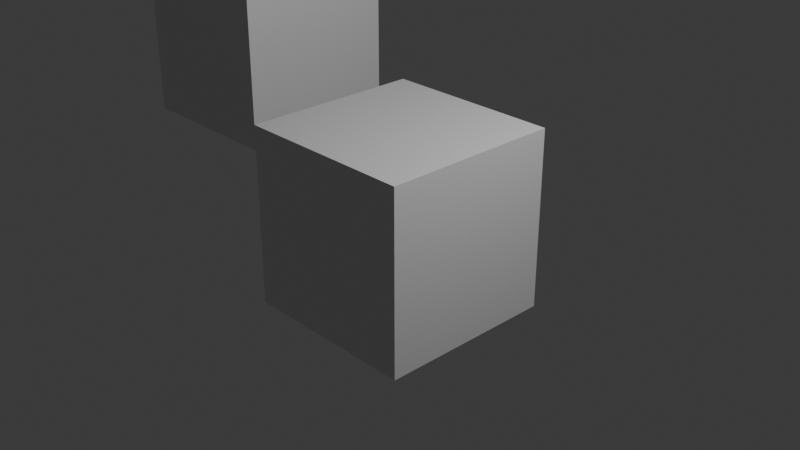 # Source: blend.blend  (saved by Blender 4.2.66; exported with 4.5.12 LTS)
import bpy
from mathutils import Matrix  # noqa: F401  (used for matrix-valued properties, if any)

bpy.ops.wm.read_factory_settings(use_empty=True)
scene = bpy.context.scene
scene.name = 'Scene'

# ---- collections
col_collection = bpy.data.collections.new('Collection'); scene.collection.children.link(col_collection)

# ---- materials (node trees are filled in below, after node groups)
mat_material = bpy.data.materials.new('Material')
mat_material.alpha_threshold = 0.0
mat_material.roughness = 0.5
mat_material.line_color = (0.0, 0.0, 0.0, 1.0)
mat_material_001 = bpy.data.materials.new('Material.001')
mat_material_001.alpha_threshold = 0.0
mat_material_001.roughness = 0.5
mat_material_001.line_color = (0.0, 0.0, 0.0, 1.0)

# ---- material node trees
mat_material.use_nodes = True; mat_material.node_tree.nodes.clear()
_N = mat_material.node_tree.nodes; _L = mat_material.node_tree.links
n0 = _N.new('ShaderNodeOutputMaterial'); n0.name = 'Material Output'; n0.location = (300, 300)
n1 = _N.new('ShaderNodeBsdfPrincipled'); n1.name = 'Principled BSDF'; n1.location = (10, 300)
n1.inputs[3].default_value = 1.45
_L.new(n1.outputs[0], n0.inputs[0])
n0.is_active_output = True
mat_material_001.use_nodes = True; mat_material_001.node_tree.nodes.clear()
_N = mat_material_001.node_tree.nodes; _L = mat_material_001.node_tree.links
n0 = _N.new('ShaderNodeOutputMaterial'); n0.name = 'Material Output'; n0.location = (300, 300)
n1 = _N.new('ShaderNodeBsdfPrincipled'); n1.name = 'Principled BSDF'; n1.location = (10, 300)
n1.inputs[3].default_value = 1.45
_L.new(n1.outputs[0], n0.inputs[0])
n0.is_active_output = True

# ---- world
world_world = bpy.data.worlds.new('World'); scene.world = world_world
world_world.use_nodes = True; world_world.node_tree.nodes.clear()
_N = world_world.node_tree.nodes; _L = world_world.node_tree.links
n0 = _N.new('ShaderNodeOutputWorld'); n0.name = 'World Output'; n0.location = (300, 300)
n1 = _N.new('ShaderNodeBackground'); n1.name = 'Background'; n1.location = (10, 300)
n1.inputs[0].default_value = (0.05088, 0.05088, 0.05088, 1.0)
_L.new(n1.outputs[0], n0.inputs[0])
n0.is_active_output = True
world_world.color = (0.05088, 0.05088, 0.05088)
world_world.sun_shadow_jitter_overblur = 0.0

# ---- cameras
cam_camera = bpy.data.cameras.new('Camera')
cam_camera.clip_end = 100.0
cam_camera.ortho_scale = 7.314

# ---- lights
light_light = bpy.data.lights.new('Light', 'POINT')
light_light.energy = 1000.0
light_light.shadow_soft_size = 0.1

# ---- meshes
me_cube = bpy.data.meshes.new('Cube')
me_cube.from_pydata([(1.0, 1.0, 1.0), (1.0, 1.0, -1.0), (1.0, -1.0, 1.0), (1.0, -1.0, -1.0), (-1.0, 1.0, 1.0), (-1.0, 1.0, -1.0), (-1.0, -1.0, 1.0), (-1.0, -1.0, -1.0)], [], [(0, 4, 6, 2), (3, 2, 6, 7), (7, 6, 4, 5), (5, 1, 3, 7), (1, 0, 2, 3), (5, 4, 0, 1)])
_uv = me_cube.uv_layers.new(name='UVMap')
_uv.uv.foreach_set('vector', [0.625, 0.5, 0.875, 0.5, 0.875, 0.75, 0.625, 0.75, 0.375, 0.75, 0.625, 0.75, 0.625, 1.0, 0.375, 1.0, 0.375, 0.0, 0.625, 0.0, 0.625, 0.25, 0.375, 0.25, 0.125, 0.5, 0.375, 0.5, 0.375, 0.75, 0.125, 0.75, 0.375, 0.5, 0.625, 0.5, 0.625, 0.75, 0.375, 0.75, 0.375, 0.25, 0.625, 0.25, 0.625, 0.5, 0.375, 0.5])
me_cube.materials.append(mat_material)
me_cube.use_mirror_vertex_groups = False
me_cube.update()
me_cube_001 = bpy.data.meshes.new('Cube.001')
me_cube_001.from_pydata([(1.0, 1.0, 1.0), (1.0, 1.0, -1.0), (1.0, -1.0, 1.0), (1.0, -1.0, -1.0), (-1.0, 1.0, 1.0), (-1.0, 1.0, -1.0), (-1.0, -1.0, 1.0), (-1.0, -1.0, -1.0)], [], [(0, 4, 6, 2), (3, 2, 6, 7), (7, 6, 4, 5), (5, 1, 3, 7), (1, 0, 2, 3), (5, 4, 0, 1)])
_uv = me_cube_001.uv_layers.new(name='UVMap')
_uv.uv.foreach_set('vector', [0.625, 0.5, 0.875, 0.5, 0.875, 0.75, 0.625, 0.75, 0.375, 0.75, 0.625, 0.75, 0.625, 1.0, 0.375, 1.0, 0.375, 0.0, 0.625, 0.0, 0.625, 0.25, 0.375, 0.25, 0.125, 0.5, 0.375, 0.5, 0.375, 0.75, 0.125, 0.75, 0.375, 0.5, 0.625, 0.5, 0.625, 0.75, 0.375, 0.75, 0.375, 0.25, 0.625, 0.25, 0.625, 0.5, 0.375, 0.5])
me_cube_001.materials.append(mat_material_001)
me_cube_001.use_mirror_vertex_groups = False
me_cube_001.update()

# ---- objects
ob_cube = bpy.data.objects.new('Cube', me_cube)
ob_light = bpy.data.objects.new('Light', light_light)
ob_camera = bpy.data.objects.new('Camera', cam_camera)
ob_cube_001 = bpy.data.objects.new('Cube.001', me_cube_001)

# ---- transforms, parenting, visibility, modifiers, constraints
ob_cube.location = (0.0, 0.0, 0.0)
ob_cube.lock_rotations_4d = False
ob_cube.empty_display_type = 'ARROWS'
ob_cube.lineart.crease_threshold = 0.0
ob_light.location = (4.076, 1.005, 5.904)
ob_light.rotation_euler = (0.6503, 0.05522, 1.866)
ob_light.lock_rotations_4d = False
ob_light.empty_display_type = 'ARROWS'
ob_light.color = (0.0, 0.0, 0.0, 0.0)
ob_light.lineart.crease_threshold = 0.0
ob_camera.location = (7.359, -6.926, 4.958)
ob_camera.rotation_euler = (1.109, 0.0, 0.8149)
ob_camera.lock_rotations_4d = False
ob_camera.empty_display_type = 'ARROWS'
ob_camera.color = (0.0, 0.0, 0.0, 0.0)
ob_camera.display_type = 'WIRE'
ob_camera.lineart.crease_threshold = 0.0
ob_cube_001.location = (-3.795, 1.273, 0.8208)
ob_cube_001.lock_rotations_4d = False
ob_cube_001.empty_display_type = 'ARROWS'
ob_cube_001.lineart.crease_threshold = 0.0

# ---- collection membership
col_collection.objects.link(ob_cube)
col_collection.objects.link(ob_light)
col_collection.objects.link(ob_camera)
col_collection.objects.link(ob_cube_001)

# ---- scene / render settings (as saved in the file)
scene.camera = ob_camera
scene.frame_start = 1; scene.frame_end = 250; scene.frame_set(1)
scene.render.engine = 'BLENDER_EEVEE_NEXT'
bpy.context.view_layer.update()
